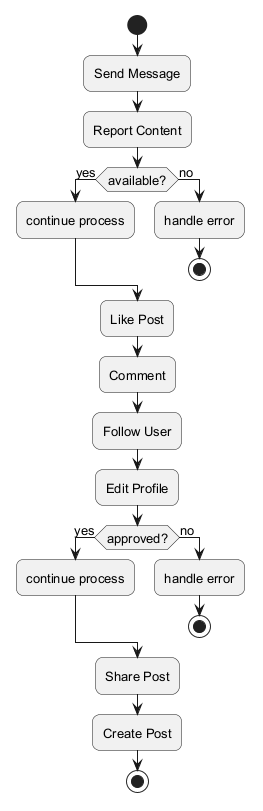

The diagram above was rendered by PlantUML. Its source (embedded in the PNG):
@startuml
skinparam backgroundColor #FFFFFF
skinparam roundCorner 15
skinparam defaultFontSize 13
start
:Send Message;
:Report Content;
if (available?) then (yes)
:continue process;
else (no)
:handle error;
stop
endif
:Like Post;
:Comment;
:Follow User;
:Edit Profile;
if (approved?) then (yes)
:continue process;
else (no)
:handle error;
stop
endif
:Share Post;
:Create Post;
stop
@enduml